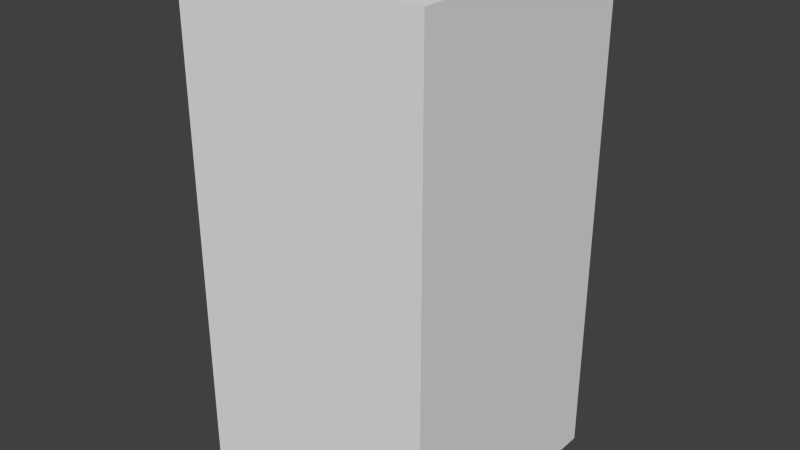 # Source: greyXOne.blend  (saved by Blender 2.68.0; exported with 4.5.12 LTS)
import bpy
from mathutils import Matrix  # noqa: F401  (used for matrix-valued properties, if any)

bpy.ops.wm.read_factory_settings(use_empty=True)
scene = bpy.context.scene
scene.name = 'Scene'

# ---- collections
col_collection_1 = bpy.data.collections.new('Collection 1'); scene.collection.children.link(col_collection_1)

# ---- world
world_world = bpy.data.worlds.new('World'); scene.world = world_world
world_world.color = (0.05088, 0.05088, 0.05088)
world_world.use_sun_shadow = False
world_world.sun_shadow_jitter_overblur = 0.0
world_world.cycles.sampling_method = 'MANUAL'
world_world.cycles.sample_map_resolution = 256

# ---- meshes
me_greyxone = bpy.data.meshes.new('greyXOne')
me_greyxone.from_pydata([(-0.5, -0.5, -1.0), (-0.5, 0.5, -1.0), (0.5, 0.5, -1.0), (0.5, -0.5, -1.0), (-0.5, -0.5, 1.0), (-0.5, 0.5, 1.0), (0.5, 0.5, 1.0), (0.5, -0.5, 1.0)], [], [(4, 5, 1, 0), (5, 6, 2, 1), (6, 7, 3, 2), (7, 4, 0, 3), (0, 1, 2, 3), (7, 6, 5, 4)])
me_greyxone.use_remesh_preserve_volume = False
me_greyxone.use_remesh_preserve_attributes = False
me_greyxone.use_mirror_vertex_groups = False
me_greyxone.update()

# ---- objects
ob_greyxone = bpy.data.objects.new('greyXOne', me_greyxone)

# ---- transforms, parenting, visibility, modifiers, constraints
ob_greyxone.location = (0.0, 0.0, 0.0)
ob_greyxone.lineart.crease_threshold = 0.0

# ---- collection membership
col_collection_1.objects.link(ob_greyxone)

# ---- scene / render settings (as saved in the file)
scene.frame_start = 1; scene.frame_end = 250; scene.frame_set(1)
scene.render.engine = 'BLENDER_EEVEE_NEXT'
scene.render.image_settings.color_mode = 'RGB'
scene.render.image_settings.compression = 90
scene.render.resolution_percentage = 50
scene.render.dither_intensity = 0.0
scene.cycles.use_denoising = False
scene.cycles.samples = 10
scene.cycles.sampling_pattern = 'TABULATED_SOBOL'
scene.cycles.light_sampling_threshold = 0.0
scene.cycles.use_adaptive_sampling = False
scene.cycles.use_light_tree = False
scene.cycles.blur_glossy = 0.0
scene.cycles.volume_bounces = 1
scene.cycles.pixel_filter_type = 'GAUSSIAN'
scene.cycles.sample_clamp_indirect = 0.0
scene.view_settings.view_transform = 'Standard'
bpy.context.view_layer.update()

# ---- added for rendering (the .blend has no active camera and no usable light): camera, sun
cam_auto = bpy.data.cameras.new('AutoCamera')
cam_auto.lens = 50.0
cam_auto.sensor_width = 36.0
cam_auto.clip_end = 1000.0
ob_auto_camera = bpy.data.objects.new('AutoCamera', cam_auto)
scene.collection.objects.link(ob_auto_camera)
ob_auto_camera.location = (2.26633, -2.71959, 1.81306)
ob_auto_camera.rotation_euler = (1.09748, -7.21219e-08, 0.694738)
scene.camera = ob_auto_camera
light_auto_sun = bpy.data.lights.new('AutoSun', 'SUN')
light_auto_sun.energy = 3.0
light_auto_sun.angle = 0.0523599
ob_auto_sun = bpy.data.objects.new('AutoSun', light_auto_sun)
scene.collection.objects.link(ob_auto_sun)
ob_auto_sun.rotation_euler = (0.872665, 0.174533, 0.523599)
bpy.context.view_layer.update()
